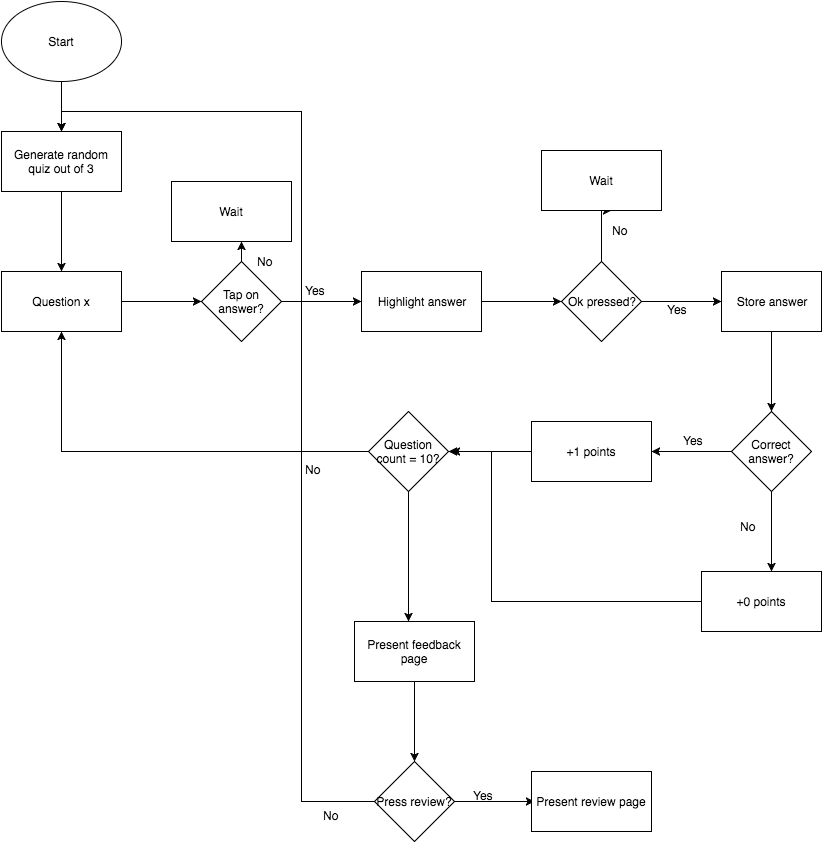

The diagram above was exported from draw.io. Its source (the exported page's mxGraphModel, read from the mxfile embedded in the PNG):
<mxGraphModel dx="1030" dy="427" grid="1" gridSize="10" guides="1" tooltips="1" connect="1" arrows="1" fold="1" page="1" pageScale="1" pageWidth="826" pageHeight="1169" background="#ffffff" math="0" shadow="0">
  <root>
    <mxCell id="0" />
    <mxCell id="1" parent="0" />
    <mxCell id="5" style="edgeStyle=orthogonalEdgeStyle;rounded=0;html=1;entryX=0.5;entryY=0;jettySize=auto;orthogonalLoop=1;" edge="1" parent="1" source="3" target="4">
      <mxGeometry relative="1" as="geometry" />
    </mxCell>
    <mxCell id="3" value="Start" style="ellipse;whiteSpace=wrap;html=1;" vertex="1" parent="1">
      <mxGeometry width="120" height="80" as="geometry" />
    </mxCell>
    <mxCell id="7" value="" style="edgeStyle=orthogonalEdgeStyle;rounded=0;html=1;jettySize=auto;orthogonalLoop=1;" edge="1" parent="1" source="4" target="6">
      <mxGeometry relative="1" as="geometry" />
    </mxCell>
    <mxCell id="4" value="Generate random quiz out of 3" style="whiteSpace=wrap;html=1;" vertex="1" parent="1">
      <mxGeometry y="130" width="120" height="60" as="geometry" />
    </mxCell>
    <mxCell id="9" value="" style="edgeStyle=orthogonalEdgeStyle;rounded=0;html=1;jettySize=auto;orthogonalLoop=1;" edge="1" parent="1" source="6">
      <mxGeometry relative="1" as="geometry">
        <mxPoint x="200" y="300" as="targetPoint" />
      </mxGeometry>
    </mxCell>
    <mxCell id="6" value="Question x" style="whiteSpace=wrap;html=1;" vertex="1" parent="1">
      <mxGeometry y="270" width="120" height="60" as="geometry" />
    </mxCell>
    <mxCell id="12" value="" style="edgeStyle=orthogonalEdgeStyle;rounded=0;html=1;jettySize=auto;orthogonalLoop=1;" edge="1" parent="1" source="10">
      <mxGeometry relative="1" as="geometry">
        <mxPoint x="360" y="300" as="targetPoint" />
      </mxGeometry>
    </mxCell>
    <mxCell id="62" value="" style="edgeStyle=orthogonalEdgeStyle;rounded=0;html=1;jettySize=auto;orthogonalLoop=1;" edge="1" parent="1" source="10">
      <mxGeometry relative="1" as="geometry">
        <mxPoint x="240" y="240" as="targetPoint" />
      </mxGeometry>
    </mxCell>
    <mxCell id="10" value="Tap on answer?" style="rhombus;whiteSpace=wrap;html=1;" vertex="1" parent="1">
      <mxGeometry x="200" y="260" width="80" height="80" as="geometry" />
    </mxCell>
    <mxCell id="15" value="" style="edgeStyle=orthogonalEdgeStyle;rounded=0;html=1;jettySize=auto;orthogonalLoop=1;" edge="1" parent="1" source="13">
      <mxGeometry relative="1" as="geometry">
        <mxPoint x="560" y="300" as="targetPoint" />
      </mxGeometry>
    </mxCell>
    <mxCell id="13" value="Highlight answer" style="whiteSpace=wrap;html=1;" vertex="1" parent="1">
      <mxGeometry x="360" y="270" width="120" height="60" as="geometry" />
    </mxCell>
    <mxCell id="18" value="" style="edgeStyle=orthogonalEdgeStyle;rounded=0;html=1;jettySize=auto;orthogonalLoop=1;" edge="1" parent="1" source="16">
      <mxGeometry relative="1" as="geometry">
        <mxPoint x="720" y="300" as="targetPoint" />
      </mxGeometry>
    </mxCell>
    <mxCell id="16" value="Ok pressed?" style="rhombus;whiteSpace=wrap;html=1;" vertex="1" parent="1">
      <mxGeometry x="560" y="260" width="80" height="80" as="geometry" />
    </mxCell>
    <mxCell id="21" value="" style="edgeStyle=orthogonalEdgeStyle;rounded=0;html=1;jettySize=auto;orthogonalLoop=1;" edge="1" parent="1" source="19">
      <mxGeometry relative="1" as="geometry">
        <mxPoint x="770" y="410" as="targetPoint" />
      </mxGeometry>
    </mxCell>
    <mxCell id="19" value="Store answer" style="whiteSpace=wrap;html=1;" vertex="1" parent="1">
      <mxGeometry x="720" y="270" width="100" height="60" as="geometry" />
    </mxCell>
    <mxCell id="24" value="" style="edgeStyle=orthogonalEdgeStyle;rounded=0;html=1;jettySize=auto;orthogonalLoop=1;" edge="1" parent="1" source="22">
      <mxGeometry relative="1" as="geometry">
        <mxPoint x="650" y="450" as="targetPoint" />
      </mxGeometry>
    </mxCell>
    <mxCell id="27" value="" style="edgeStyle=orthogonalEdgeStyle;rounded=0;html=1;jettySize=auto;orthogonalLoop=1;" edge="1" parent="1" source="22">
      <mxGeometry relative="1" as="geometry">
        <mxPoint x="770" y="570" as="targetPoint" />
      </mxGeometry>
    </mxCell>
    <mxCell id="22" value="Correct answer?" style="rhombus;whiteSpace=wrap;html=1;" vertex="1" parent="1">
      <mxGeometry x="730" y="410" width="80" height="80" as="geometry" />
    </mxCell>
    <mxCell id="32" value="" style="edgeStyle=orthogonalEdgeStyle;rounded=0;html=1;jettySize=auto;orthogonalLoop=1;" edge="1" parent="1" source="25">
      <mxGeometry relative="1" as="geometry">
        <mxPoint x="450" y="450" as="targetPoint" />
      </mxGeometry>
    </mxCell>
    <mxCell id="25" value="+1 points" style="whiteSpace=wrap;html=1;" vertex="1" parent="1">
      <mxGeometry x="530" y="420" width="120" height="60" as="geometry" />
    </mxCell>
    <mxCell id="30" value="" style="edgeStyle=orthogonalEdgeStyle;rounded=0;html=1;jettySize=auto;orthogonalLoop=1;entryX=1;entryY=0.5;" edge="1" parent="1" source="28" target="35">
      <mxGeometry relative="1" as="geometry">
        <mxPoint x="620" y="600" as="targetPoint" />
        <Array as="points">
          <mxPoint x="490" y="600" />
          <mxPoint x="490" y="450" />
        </Array>
      </mxGeometry>
    </mxCell>
    <mxCell id="28" value="+0 points" style="whiteSpace=wrap;html=1;" vertex="1" parent="1">
      <mxGeometry x="700" y="570" width="120" height="60" as="geometry" />
    </mxCell>
    <mxCell id="33" value="Yes" style="text;html=1;resizable=0;points=[];autosize=1;align=left;verticalAlign=top;spacingTop=-4;" vertex="1" parent="1">
      <mxGeometry x="680" y="430" width="40" height="20" as="geometry" />
    </mxCell>
    <mxCell id="34" value="No" style="text;html=1;resizable=0;points=[];autosize=1;align=left;verticalAlign=top;spacingTop=-4;" vertex="1" parent="1">
      <mxGeometry x="737" y="516" width="30" height="20" as="geometry" />
    </mxCell>
    <mxCell id="39" value="" style="edgeStyle=orthogonalEdgeStyle;rounded=0;html=1;jettySize=auto;orthogonalLoop=1;" edge="1" parent="1" source="35">
      <mxGeometry relative="1" as="geometry">
        <mxPoint x="407" y="620" as="targetPoint" />
      </mxGeometry>
    </mxCell>
    <mxCell id="40" style="edgeStyle=orthogonalEdgeStyle;rounded=0;html=1;entryX=0.5;entryY=1;jettySize=auto;orthogonalLoop=1;" edge="1" parent="1" source="35" target="6">
      <mxGeometry relative="1" as="geometry" />
    </mxCell>
    <mxCell id="35" value="Question count = 10?" style="rhombus;whiteSpace=wrap;html=1;" vertex="1" parent="1">
      <mxGeometry x="367" y="410" width="80" height="80" as="geometry" />
    </mxCell>
    <mxCell id="41" value="No" style="text;html=1;resizable=0;points=[];autosize=1;align=left;verticalAlign=top;spacingTop=-4;" vertex="1" parent="1">
      <mxGeometry x="302" y="459" width="30" height="20" as="geometry" />
    </mxCell>
    <mxCell id="46" value="" style="edgeStyle=orthogonalEdgeStyle;rounded=0;html=1;jettySize=auto;orthogonalLoop=1;" edge="1" parent="1" source="42">
      <mxGeometry relative="1" as="geometry">
        <mxPoint x="413" y="760" as="targetPoint" />
      </mxGeometry>
    </mxCell>
    <mxCell id="42" value="Present feedback page" style="whiteSpace=wrap;html=1;" vertex="1" parent="1">
      <mxGeometry x="353" y="620" width="120" height="60" as="geometry" />
    </mxCell>
    <mxCell id="50" value="" style="edgeStyle=orthogonalEdgeStyle;rounded=0;html=1;jettySize=auto;orthogonalLoop=1;" edge="1" parent="1" source="47">
      <mxGeometry relative="1" as="geometry">
        <mxPoint x="533" y="800" as="targetPoint" />
      </mxGeometry>
    </mxCell>
    <mxCell id="53" value="" style="edgeStyle=orthogonalEdgeStyle;rounded=0;html=1;jettySize=auto;orthogonalLoop=1;entryX=0.5;entryY=0;" edge="1" parent="1" source="47" target="4">
      <mxGeometry relative="1" as="geometry">
        <mxPoint x="293" y="800" as="targetPoint" />
        <Array as="points">
          <mxPoint x="300" y="800" />
          <mxPoint x="300" y="110" />
          <mxPoint x="60" y="110" />
        </Array>
      </mxGeometry>
    </mxCell>
    <mxCell id="47" value="Press review?" style="rhombus;whiteSpace=wrap;html=1;" vertex="1" parent="1">
      <mxGeometry x="373" y="760" width="80" height="80" as="geometry" />
    </mxCell>
    <mxCell id="51" value="Present review page" style="whiteSpace=wrap;html=1;" vertex="1" parent="1">
      <mxGeometry x="530" y="770" width="120" height="60" as="geometry" />
    </mxCell>
    <mxCell id="54" value="Yes" style="text;html=1;resizable=0;points=[];autosize=1;align=left;verticalAlign=top;spacingTop=-4;" vertex="1" parent="1">
      <mxGeometry x="470" y="785" width="40" height="20" as="geometry" />
    </mxCell>
    <mxCell id="55" value="No" style="text;html=1;resizable=0;points=[];autosize=1;align=left;verticalAlign=top;spacingTop=-4;" vertex="1" parent="1">
      <mxGeometry x="320" y="805" width="30" height="20" as="geometry" />
    </mxCell>
    <mxCell id="60" value="Yes" style="text;html=1;resizable=0;points=[];autosize=1;align=left;verticalAlign=top;spacingTop=-4;" vertex="1" parent="1">
      <mxGeometry x="302" y="280" width="40" height="20" as="geometry" />
    </mxCell>
    <mxCell id="63" value="Wait" style="whiteSpace=wrap;html=1;" vertex="1" parent="1">
      <mxGeometry x="170" y="180" width="120" height="60" as="geometry" />
    </mxCell>
    <mxCell id="64" value="Yes" style="text;html=1;resizable=0;points=[];autosize=1;align=left;verticalAlign=top;spacingTop=-4;" vertex="1" parent="1">
      <mxGeometry x="664" y="299" width="40" height="20" as="geometry" />
    </mxCell>
    <mxCell id="65" value="No" style="text;html=1;resizable=0;points=[];autosize=1;align=left;verticalAlign=top;spacingTop=-4;" vertex="1" parent="1">
      <mxGeometry x="254" y="251" width="30" height="20" as="geometry" />
    </mxCell>
    <mxCell id="66" value="" style="edgeStyle=orthogonalEdgeStyle;rounded=0;html=1;jettySize=auto;orthogonalLoop=1;exitX=0.5;exitY=0;" edge="1" parent="1" source="16">
      <mxGeometry x="610" y="209" as="geometry">
        <mxPoint x="610" y="229" as="sourcePoint" />
        <mxPoint x="610" y="209" as="targetPoint" />
        <Array as="points">
          <mxPoint x="600" y="209" />
        </Array>
      </mxGeometry>
    </mxCell>
    <mxCell id="67" value="Wait" style="whiteSpace=wrap;html=1;" vertex="1" parent="1">
      <mxGeometry x="540" y="149" width="120" height="60" as="geometry" />
    </mxCell>
    <mxCell id="68" value="No" style="text;html=1;resizable=0;points=[];autosize=1;align=left;verticalAlign=top;spacingTop=-4;" vertex="1" parent="1">
      <mxGeometry x="609" y="220" width="30" height="20" as="geometry" />
    </mxCell>
  </root>
</mxGraphModel>